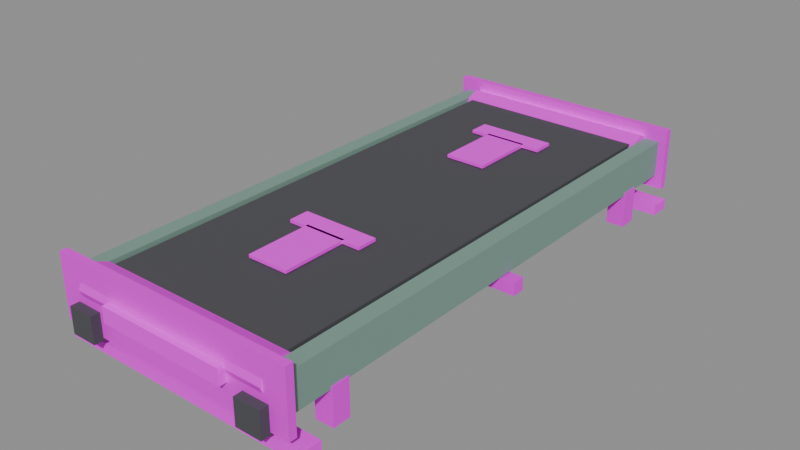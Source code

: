 # Source: belt.blend  (saved by Blender 5.2.45; exported with 4.5.12 LTS)
import bpy
from mathutils import Matrix  # noqa: F401  (used for matrix-valued properties, if any)

bpy.ops.wm.read_factory_settings(use_empty=True)
scene = bpy.context.scene
scene.name = 'Scene'

# ---- images (referenced by path relative to the original .blend; pixels are not part of the script)
import os
ASSET_DIR = os.environ.get("B2B_ASSET_DIR", "")  # directory of the original .blend (textures are referenced by path, not embedded)
HERE = os.path.dirname(os.path.abspath(__file__))  # packed textures are extracted next to this script under _unpacked/

def load_image(name, relpath, width, height, colorspace="sRGB"):
    """Load a texture the original file referenced (path relative to the .blend, or extracted next to this script)."""
    p = next((c for c in (os.path.join(HERE, relpath), os.path.join(ASSET_DIR, relpath)) if relpath and os.path.exists(c)), "")
    if p:
        img = bpy.data.images.load(p, check_existing=True)
        img.name = name
    else:  # same state as the original file: an image datablock whose file is absent (Cycles renders it pink)
        img = bpy.data.images.new(name, width, height)
        img.source = "FILE"
        img.filepath = "//" + (relpath or name)
    img.colorspace_settings.name = colorspace
    return img
img_t_qd_steelplate_png = load_image('T_QD_SteelPlate.png', 'T_QD_SteelPlate.png', 1024, 1024, 'sRGB')
img_t_qd_hazard_png = load_image('T_QD_Hazard.png', 'T_QD_Hazard.png', 1024, 1024, 'sRGB')

# ---- materials (node trees are filled in below, after node groups)
mat_belt = bpy.data.materials.new('Belt')
mat_belt.diffuse_color = (0.07, 0.07, 0.08, 1.0)
mat_steelgreen = bpy.data.materials.new('SteelGreen')
mat_steelgreen.diffuse_color = (0.22, 0.36, 0.3, 1.0)
mat_steelplate = bpy.data.materials.new('SteelPlate')
mat_steelplate.diffuse_color = (0.38, 0.4, 0.42, 1.0)
mat_hazard = bpy.data.materials.new('Hazard')
mat_hazard.diffuse_color = (0.45, 0.38, 0.2, 1.0)
mat_rubber = bpy.data.materials.new('Rubber')
mat_rubber.diffuse_color = (0.07, 0.07, 0.08, 1.0)

# ---- material node trees
mat_belt.use_nodes = True; mat_belt.node_tree.nodes.clear()
_N = mat_belt.node_tree.nodes; _L = mat_belt.node_tree.links
n0 = _N.new('ShaderNodeOutputMaterial'); n0.name = 'Material Output'; n0.location = (0, 0)
n1 = _N.new('ShaderNodeBsdfPrincipled'); n1.name = 'Principled BSDF'; n1.location = (0, 0)
n1.inputs[2].default_value = 1.0
n1.inputs[10].default_value = 0.005
n2 = _N.new('ShaderNodeVertexColor'); n2.name = 'Color Attribute'; n2.location = (0, 0)
n2.layer_name = 'Col'
n3 = _N.new('ShaderNodeMix'); n3.name = 'Mix'; n3.location = (0, 0)
n3.data_type = 'RGBA'
n3.blend_type = 'MULTIPLY'
n3.inputs[0].default_value = 1.0
n3.inputs[6].default_value = (0.07, 0.07, 0.08, 1.0)
_L.new(n1.outputs[0], n0.inputs[0])
_L.new(n2.outputs[0], n3.inputs[7])
_L.new(n3.outputs[2], n1.inputs[0])
n0.is_active_output = True
mat_steelgreen.use_nodes = True; mat_steelgreen.node_tree.nodes.clear()
_N = mat_steelgreen.node_tree.nodes; _L = mat_steelgreen.node_tree.links
n0 = _N.new('ShaderNodeOutputMaterial'); n0.name = 'Material Output'; n0.location = (0, 0)
n1 = _N.new('ShaderNodeBsdfPrincipled'); n1.name = 'Principled BSDF'; n1.location = (0, 0)
n1.inputs[1].default_value = 0.2
n1.inputs[2].default_value = 0.8
n1.inputs[10].default_value = 0.005
n2 = _N.new('ShaderNodeVertexColor'); n2.name = 'Color Attribute'; n2.location = (0, 0)
n2.layer_name = 'Col'
n3 = _N.new('ShaderNodeMix'); n3.name = 'Mix'; n3.location = (0, 0)
n3.data_type = 'RGBA'
n3.blend_type = 'MULTIPLY'
n3.inputs[0].default_value = 1.0
n3.inputs[6].default_value = (0.22, 0.36, 0.3, 1.0)
_L.new(n1.outputs[0], n0.inputs[0])
_L.new(n2.outputs[0], n3.inputs[7])
_L.new(n3.outputs[2], n1.inputs[0])
n0.is_active_output = True
mat_steelplate.use_nodes = True; mat_steelplate.node_tree.nodes.clear()
_N = mat_steelplate.node_tree.nodes; _L = mat_steelplate.node_tree.links
n0 = _N.new('ShaderNodeOutputMaterial'); n0.name = 'Material Output'; n0.location = (0, 0)
n1 = _N.new('ShaderNodeBsdfPrincipled'); n1.name = 'Principled BSDF'; n1.location = (0, 0)
n1.inputs[1].default_value = 0.2
n1.inputs[2].default_value = 0.65
n1.inputs[10].default_value = 0.005
n2 = _N.new('ShaderNodeVertexColor'); n2.name = 'Color Attribute'; n2.location = (0, 0)
n2.layer_name = 'Col'
n3 = _N.new('ShaderNodeMix'); n3.name = 'Mix'; n3.location = (0, 0)
n3.data_type = 'RGBA'
n3.blend_type = 'MULTIPLY'
n3.inputs[0].default_value = 1.0
n4 = _N.new('ShaderNodeTexImage'); n4.name = 'Image Texture'; n4.location = (0, 0)
n4.image = img_t_qd_steelplate_png
n4.interpolation = 'Closest'
_L.new(n1.outputs[0], n0.inputs[0])
_L.new(n2.outputs[0], n3.inputs[7])
_L.new(n4.outputs[0], n3.inputs[6])
_L.new(n3.outputs[2], n1.inputs[0])
n0.is_active_output = True
mat_hazard.use_nodes = True; mat_hazard.node_tree.nodes.clear()
_N = mat_hazard.node_tree.nodes; _L = mat_hazard.node_tree.links
n0 = _N.new('ShaderNodeOutputMaterial'); n0.name = 'Material Output'; n0.location = (0, 0)
n1 = _N.new('ShaderNodeBsdfPrincipled'); n1.name = 'Principled BSDF'; n1.location = (0, 0)
n1.inputs[2].default_value = 0.8
n1.inputs[10].default_value = 0.005
n2 = _N.new('ShaderNodeVertexColor'); n2.name = 'Color Attribute'; n2.location = (0, 0)
n2.layer_name = 'Col'
n3 = _N.new('ShaderNodeMix'); n3.name = 'Mix'; n3.location = (0, 0)
n3.data_type = 'RGBA'
n3.blend_type = 'MULTIPLY'
n3.inputs[0].default_value = 1.0
n4 = _N.new('ShaderNodeTexImage'); n4.name = 'Image Texture'; n4.location = (0, 0)
n4.image = img_t_qd_hazard_png
n4.interpolation = 'Closest'
_L.new(n1.outputs[0], n0.inputs[0])
_L.new(n2.outputs[0], n3.inputs[7])
_L.new(n4.outputs[0], n3.inputs[6])
_L.new(n3.outputs[2], n1.inputs[0])
n0.is_active_output = True
mat_rubber.use_nodes = True; mat_rubber.node_tree.nodes.clear()
_N = mat_rubber.node_tree.nodes; _L = mat_rubber.node_tree.links
n0 = _N.new('ShaderNodeOutputMaterial'); n0.name = 'Material Output'; n0.location = (0, 0)
n1 = _N.new('ShaderNodeBsdfPrincipled'); n1.name = 'Principled BSDF'; n1.location = (0, 0)
n1.inputs[2].default_value = 1.0
n1.inputs[10].default_value = 0.005
n2 = _N.new('ShaderNodeVertexColor'); n2.name = 'Color Attribute'; n2.location = (0, 0)
n2.layer_name = 'Col'
n3 = _N.new('ShaderNodeMix'); n3.name = 'Mix'; n3.location = (0, 0)
n3.data_type = 'RGBA'
n3.blend_type = 'MULTIPLY'
n3.inputs[0].default_value = 1.0
n3.inputs[6].default_value = (0.07, 0.07, 0.08, 1.0)
_L.new(n1.outputs[0], n0.inputs[0])
_L.new(n2.outputs[0], n3.inputs[7])
_L.new(n3.outputs[2], n1.inputs[0])
n0.is_active_output = True

# ---- meshes
me_body_belt = bpy.data.meshes.new('Body_Belt')
me_body_belt.from_pydata([(-0.37, 0.97, 0.235), (0.37, 0.97, 0.235), (0.37, -0.97, 0.235), (-0.37, -0.97, 0.235), (-0.37, 0.97, 0.265), (0.37, 0.97, 0.265), (0.37, -0.97, 0.265), (-0.37, -0.97, 0.265)], [], [(0, 1, 2, 3), (4, 7, 6, 5), (0, 4, 5, 1), (1, 5, 6, 2), (2, 6, 7, 3), (3, 7, 4, 0)])
_uv = me_body_belt.uv_layers.new(name='UVMap')
_uv.uv.foreach_set('vector', [0.37, 0.97, -0.37, 0.97, -0.37, -0.97, 0.37, -0.97, -0.37, 0.97, -0.37, -0.97, 0.37, -0.97, 0.37, 0.97, -0.37, 0.235, -0.37, 0.265, 0.37, 0.265, 0.37, 0.235, -0.97, 0.235, -0.97, 0.265, 0.97, 0.265, 0.97, 0.235, -0.37, 0.235, -0.37, 0.265, 0.37, 0.265, 0.37, 0.235, -0.97, 0.235, -0.97, 0.265, 0.97, 0.265, 0.97, 0.235])
_ca = me_body_belt.color_attributes.new('Col', 'BYTE_COLOR', 'CORNER')
_ca.data.foreach_set('color', [1.0, 1.0, 1.0, 1.0, 1.0, 1.0, 1.0, 1.0, 1.0, 1.0, 1.0, 1.0, 1.0, 1.0, 1.0, 1.0, 1.0, 1.0, 1.0, 1.0, 1.0, 1.0, 1.0, 1.0, 1.0, 1.0, 1.0, 1.0, 1.0, 1.0, 1.0, 1.0, 1.0, 1.0, 1.0, 1.0, 1.0, 1.0, 1.0, 1.0, 1.0, 1.0, 1.0, 1.0, 1.0, 1.0, 1.0, 1.0, 1.0, 1.0, 1.0, 1.0, 1.0, 1.0, 1.0, 1.0, 1.0, 1.0, 1.0, 1.0, 1.0, 1.0, 1.0, 1.0, 1.0, 1.0, 1.0, 1.0, 1.0, 1.0, 1.0, 1.0, 1.0, 1.0, 1.0, 1.0, 1.0, 1.0, 1.0, 1.0, 1.0, 1.0, 1.0, 1.0, 1.0, 1.0, 1.0, 1.0, 1.0, 1.0, 1.0, 1.0, 1.0, 1.0, 1.0, 1.0])
me_body_belt.materials.append(mat_belt)
me_body_belt.update()
me_body_steelgreen = bpy.data.meshes.new('Body_SteelGreen')
me_body_steelgreen.from_pydata([(-0.45, 1.0, 0.13), (-0.39, 1.0, 0.13), (-0.39, -1.0, 0.13), (-0.45, -1.0, 0.13), (-0.45, 1.0, 0.27), (-0.39, 1.0, 0.27), (-0.39, -1.0, 0.27), (-0.45, -1.0, 0.27), (0.39, 1.0, 0.13), (0.45, 1.0, 0.13), (0.45, -1.0, 0.13), (0.39, -1.0, 0.13), (0.39, 1.0, 0.27), (0.45, 1.0, 0.27), (0.45, -1.0, 0.27), (0.39, -1.0, 0.27)], [], [(0, 1, 2, 3), (4, 7, 6, 5), (0, 4, 5, 1), (1, 5, 6, 2), (2, 6, 7, 3), (3, 7, 4, 0), (8, 9, 10, 11), (12, 15, 14, 13), (8, 12, 13, 9), (9, 13, 14, 10), (10, 14, 15, 11), (11, 15, 12, 8)])
_uv = me_body_steelgreen.uv_layers.new(name='UVMap')
_uv.uv.foreach_set('vector', [0.45, 1.0, 0.39, 1.0, 0.39, -1.0, 0.45, -1.0, -0.45, 1.0, -0.45, -1.0, -0.39, -1.0, -0.39, 1.0, -0.45, 0.13, -0.45, 0.27, -0.39, 0.27, -0.39, 0.13, -1.0, 0.13, -1.0, 0.27, 1.0, 0.27, 1.0, 0.13, 0.39, 0.13, 0.39, 0.27, 0.45, 0.27, 0.45, 0.13, -1.0, 0.13, -1.0, 0.27, 1.0, 0.27, 1.0, 0.13, -0.39, 1.0, -0.45, 1.0, -0.45, -1.0, -0.39, -1.0, 0.39, 1.0, 0.39, -1.0, 0.45, -1.0, 0.45, 1.0, 0.39, 0.13, 0.39, 0.27, 0.45, 0.27, 0.45, 0.13, -1.0, 0.13, -1.0, 0.27, 1.0, 0.27, 1.0, 0.13, -0.45, 0.13, -0.45, 0.27, -0.39, 0.27, -0.39, 0.13, -1.0, 0.13, -1.0, 0.27, 1.0, 0.27, 1.0, 0.13])
_ca = me_body_steelgreen.color_attributes.new('Col', 'BYTE_COLOR', 'CORNER')
_ca.data.foreach_set('color', [1.0, 1.0, 1.0, 1.0, 1.0, 1.0, 1.0, 1.0, 1.0, 1.0, 1.0, 1.0, 1.0, 1.0, 1.0, 1.0, 1.0, 1.0, 1.0, 1.0, 1.0, 1.0, 1.0, 1.0, 1.0, 1.0, 1.0, 1.0, 1.0, 1.0, 1.0, 1.0, 1.0, 1.0, 1.0, 1.0, 1.0, 1.0, 1.0, 1.0, 1.0, 1.0, 1.0, 1.0, 1.0, 1.0, 1.0, 1.0, 1.0, 1.0, 1.0, 1.0, 1.0, 1.0, 1.0, 1.0, 1.0, 1.0, 1.0, 1.0, 1.0, 1.0, 1.0, 1.0, 1.0, 1.0, 1.0, 1.0, 1.0, 1.0, 1.0, 1.0, 1.0, 1.0, 1.0, 1.0, 1.0, 1.0, 1.0, 1.0, 1.0, 1.0, 1.0, 1.0, 1.0, 1.0, 1.0, 1.0, 1.0, 1.0, 1.0, 1.0, 1.0, 1.0, 1.0, 1.0, 1.0, 1.0, 1.0, 1.0, 1.0, 1.0, 1.0, 1.0, 1.0, 1.0, 1.0, 1.0, 1.0, 1.0, 1.0, 1.0, 1.0, 1.0, 1.0, 1.0, 1.0, 1.0, 1.0, 1.0, 1.0, 1.0, 1.0, 1.0, 1.0, 1.0, 1.0, 1.0, 1.0, 1.0, 1.0, 1.0, 1.0, 1.0, 1.0, 1.0, 1.0, 1.0, 1.0, 1.0, 1.0, 1.0, 1.0, 1.0, 1.0, 1.0, 1.0, 1.0, 1.0, 1.0, 1.0, 1.0, 1.0, 1.0, 1.0, 1.0, 1.0, 1.0, 1.0, 1.0, 1.0, 1.0, 1.0, 1.0, 1.0, 1.0, 1.0, 1.0, 1.0, 1.0, 1.0, 1.0, 1.0, 1.0, 1.0, 1.0, 1.0, 1.0, 1.0, 1.0, 1.0, 1.0, 1.0, 1.0, 1.0, 1.0, 1.0, 1.0, 1.0, 1.0, 1.0, 1.0])
me_body_steelgreen.materials.append(mat_steelgreen)
me_body_steelgreen.update()
me_body_steelplate = bpy.data.meshes.new('Body_SteelPlate')
me_body_steelplate.from_pydata([(-0.39, 0.97, 0.29), (-0.39, 0.9205, 0.2695), (-0.39, 0.9, 0.22), (-0.39, 0.9205, 0.1705), (-0.39, 0.97, 0.15), (-0.39, 1.019, 0.1705), (-0.39, 1.04, 0.22), (-0.39, 1.019, 0.2695), (0.39, 0.97, 0.29), (0.39, 0.9205, 0.2695), (0.39, 0.9, 0.22), (0.39, 0.9205, 0.1705), (0.39, 0.97, 0.15), (0.39, 1.019, 0.1705), (0.39, 1.04, 0.22), (0.39, 1.019, 0.2695), (-0.39, -0.97, 0.29), (-0.39, -1.019, 0.2695), (-0.39, -1.04, 0.22), (-0.39, -1.019, 0.1705), (-0.39, -0.97, 0.15), (-0.39, -0.9205, 0.1705), (-0.39, -0.9, 0.22), (-0.39, -0.9205, 0.2695), (0.39, -0.97, 0.29), (0.39, -1.019, 0.2695), (0.39, -1.04, 0.22), (0.39, -1.019, 0.1705), (0.39, -0.97, 0.15), (0.39, -0.9205, 0.1705), (0.39, -0.9, 0.22), (0.39, -0.9205, 0.2695), (-0.455, 0.835, 0.0), (-0.385, 0.835, 0.0), (-0.385, 0.765, 0.0), (-0.455, 0.765, 0.0), (-0.455, 0.835, 0.14), (-0.385, 0.835, 0.14), (-0.385, 0.765, 0.14), (-0.455, 0.765, 0.14), (-0.455, -0.765, 0.0), (-0.385, -0.765, 0.0), (-0.385, -0.835, 0.0), (-0.455, -0.835, 0.0), (-0.455, -0.765, 0.14), (-0.385, -0.765, 0.14), (-0.385, -0.835, 0.14), (-0.455, -0.835, 0.14), (0.385, 0.835, 0.0), (0.455, 0.835, 0.0), (0.455, 0.765, 0.0), (0.385, 0.765, 0.0), (0.385, 0.835, 0.14), (0.455, 0.835, 0.14), (0.455, 0.765, 0.14), (0.385, 0.765, 0.14), (0.385, -0.765, 0.0), (0.455, -0.765, 0.0), (0.455, -0.835, 0.0), (0.385, -0.835, 0.0), (0.385, -0.765, 0.14), (0.455, -0.765, 0.14), (0.455, -0.835, 0.14), (0.385, -0.835, 0.14), (-0.5, 0.025, 0.075), (0.5, 0.025, 0.075), (0.5, -0.025, 0.075), (-0.5, -0.025, 0.075), (-0.5, 0.025, 0.125), (0.5, 0.025, 0.125), (0.5, -0.025, 0.125), (-0.5, -0.025, 0.125)], [], [(0, 1, 9, 8), (1, 2, 10, 9), (2, 3, 11, 10), (3, 4, 12, 11), (4, 5, 13, 12), (5, 6, 14, 13), (6, 7, 15, 14), (7, 0, 8, 15), (7, 6, 5, 4, 3, 2, 1, 0), (8, 9, 10, 11, 12, 13, 14, 15), (16, 17, 25, 24), (17, 18, 26, 25), (18, 19, 27, 26), (19, 20, 28, 27), (20, 21, 29, 28), (21, 22, 30, 29), (22, 23, 31, 30), (23, 16, 24, 31), (23, 22, 21, 20, 19, 18, 17, 16), (24, 25, 26, 27, 28, 29, 30, 31), (32, 33, 34, 35), (36, 39, 38, 37), (32, 36, 37, 33), (33, 37, 38, 34), (34, 38, 39, 35), (35, 39, 36, 32), (40, 41, 42, 43), (44, 47, 46, 45), (40, 44, 45, 41), (41, 45, 46, 42), (42, 46, 47, 43), (43, 47, 44, 40), (48, 49, 50, 51), (52, 55, 54, 53), (48, 52, 53, 49), (49, 53, 54, 50), (50, 54, 55, 51), (51, 55, 52, 48), (56, 57, 58, 59), (60, 63, 62, 61), (56, 60, 61, 57), (57, 61, 62, 58), (58, 62, 63, 59), (59, 63, 60, 56), (64, 65, 66, 67), (68, 71, 70, 69), (64, 68, 69, 65), (65, 69, 70, 66), (66, 70, 71, 67), (67, 71, 68, 64)])
_uv = me_body_steelplate.uv_layers.new(name='UVMap')
_uv.uv.foreach_set('vector', [-0.39, 0.97, -0.39, 0.9205, 0.39, 0.9205, 0.39, 0.97, 0.39, 0.2695, 0.39, 0.22, -0.39, 0.22, -0.39, 0.2695, 0.39, 0.22, 0.39, 0.1705, -0.39, 0.1705, -0.39, 0.22, 0.39, 0.9205, 0.39, 0.97, -0.39, 0.97, -0.39, 0.9205, 0.39, 0.97, 0.39, 1.019, -0.39, 1.019, -0.39, 0.97, -0.39, 0.1705, -0.39, 0.22, 0.39, 0.22, 0.39, 0.1705, -0.39, 0.22, -0.39, 0.2695, 0.39, 0.2695, 0.39, 0.22, -0.39, 1.019, -0.39, 0.97, 0.39, 0.97, 0.39, 1.019, 1.019, 0.2695, 1.04, 0.22, 1.019, 0.1705, 0.97, 0.15, 0.9205, 0.1705, 0.9, 0.22, 0.9205, 0.2695, 0.97, 0.29, -0.97, 0.29, -0.9205, 0.2695, -0.9, 0.22, -0.9205, 0.1705, -0.97, 0.15, -1.019, 0.1705, -1.04, 0.22, -1.019, 0.2695, -0.39, -0.97, -0.39, -1.019, 0.39, -1.019, 0.39, -0.97, 0.39, 0.2695, 0.39, 0.22, -0.39, 0.22, -0.39, 0.2695, 0.39, 0.22, 0.39, 0.1705, -0.39, 0.1705, -0.39, 0.22, 0.39, -1.019, 0.39, -0.97, -0.39, -0.97, -0.39, -1.019, 0.39, -0.97, 0.39, -0.9205, -0.39, -0.9205, -0.39, -0.97, -0.39, 0.1705, -0.39, 0.22, 0.39, 0.22, 0.39, 0.1705, -0.39, 0.22, -0.39, 0.2695, 0.39, 0.2695, 0.39, 0.22, -0.39, -0.9205, -0.39, -0.97, 0.39, -0.97, 0.39, -0.9205, -0.9205, 0.2695, -0.9, 0.22, -0.9205, 0.1705, -0.97, 0.15, -1.019, 0.1705, -1.04, 0.22, -1.019, 0.2695, -0.97, 0.29, 0.97, 0.29, 1.019, 0.2695, 1.04, 0.22, 1.019, 0.1705, 0.97, 0.15, 0.9205, 0.1705, 0.9, 0.22, 0.9205, 0.2695, 0.455, 0.835, 0.385, 0.835, 0.385, 0.765, 0.455, 0.765, -0.455, 0.835, -0.455, 0.765, -0.385, 0.765, -0.385, 0.835, -0.455, 0.0, -0.455, 0.14, -0.385, 0.14, -0.385, 0.0, -0.835, 0.0, -0.835, 0.14, -0.765, 0.14, -0.765, 0.0, 0.385, 0.0, 0.385, 0.14, 0.455, 0.14, 0.455, 0.0, 0.765, 0.0, 0.765, 0.14, 0.835, 0.14, 0.835, 0.0, 0.455, -0.765, 0.385, -0.765, 0.385, -0.835, 0.455, -0.835, -0.455, -0.765, -0.455, -0.835, -0.385, -0.835, -0.385, -0.765, -0.455, 0.0, -0.455, 0.14, -0.385, 0.14, -0.385, 0.0, 0.765, 0.0, 0.765, 0.14, 0.835, 0.14, 0.835, 0.0, 0.385, 0.0, 0.385, 0.14, 0.455, 0.14, 0.455, 0.0, -0.835, 0.0, -0.835, 0.14, -0.765, 0.14, -0.765, 0.0, -0.385, 0.835, -0.455, 0.835, -0.455, 0.765, -0.385, 0.765, 0.385, 0.835, 0.385, 0.765, 0.455, 0.765, 0.455, 0.835, 0.385, 0.0, 0.385, 0.14, 0.455, 0.14, 0.455, 0.0, -0.835, 0.0, -0.835, 0.14, -0.765, 0.14, -0.765, 0.0, -0.455, 0.0, -0.455, 0.14, -0.385, 0.14, -0.385, 0.0, 0.765, 0.0, 0.765, 0.14, 0.835, 0.14, 0.835, 0.0, -0.385, -0.765, -0.455, -0.765, -0.455, -0.835, -0.385, -0.835, 0.385, -0.765, 0.385, -0.835, 0.455, -0.835, 0.455, -0.765, 0.385, 0.0, 0.385, 0.14, 0.455, 0.14, 0.455, 0.0, 0.765, 0.0, 0.765, 0.14, 0.835, 0.14, 0.835, 0.0, -0.455, 0.0, -0.455, 0.14, -0.385, 0.14, -0.385, 0.0, -0.835, 0.0, -0.835, 0.14, -0.765, 0.14, -0.765, 0.0, 0.5, 0.025, -0.5, 0.025, -0.5, -0.025, 0.5, -0.025, -0.5, 0.025, -0.5, -0.025, 0.5, -0.025, 0.5, 0.025, -0.5, 0.075, -0.5, 0.125, 0.5, 0.125, 0.5, 0.075, -0.025, 0.075, -0.025, 0.125, 0.025, 0.125, 0.025, 0.075, -0.5, 0.075, -0.5, 0.125, 0.5, 0.125, 0.5, 0.075, -0.025, 0.075, -0.025, 0.125, 0.025, 0.125, 0.025, 0.075])
_ca = me_body_steelplate.color_attributes.new('Col', 'BYTE_COLOR', 'CORNER')
_ca.data.foreach_set('color', [1.0, 1.0, 1.0, 1.0, 1.0, 1.0, 1.0, 1.0, 1.0, 1.0, 1.0, 1.0, 1.0, 1.0, 1.0, 1.0, 1.0, 1.0, 1.0, 1.0, 1.0, 1.0, 1.0, 1.0, 1.0, 1.0, 1.0, 1.0, 1.0, 1.0, 1.0, 1.0, 1.0, 1.0, 1.0, 1.0, 1.0, 1.0, 1.0, 1.0, 1.0, 1.0, 1.0, 1.0, 1.0, 1.0, 1.0, 1.0, 1.0, 1.0, 1.0, 1.0, 1.0, 1.0, 1.0, 1.0, 1.0, 1.0, 1.0, 1.0, 1.0, 1.0, 1.0, 1.0, 1.0, 1.0, 1.0, 1.0, 1.0, 1.0, 1.0, 1.0, 1.0, 1.0, 1.0, 1.0, 1.0, 1.0, 1.0, 1.0, 1.0, 1.0, 1.0, 1.0, 1.0, 1.0, 1.0, 1.0, 1.0, 1.0, 1.0, 1.0, 1.0, 1.0, 1.0, 1.0, 1.0, 1.0, 1.0, 1.0, 1.0, 1.0, 1.0, 1.0, 1.0, 1.0, 1.0, 1.0, 1.0, 1.0, 1.0, 1.0, 1.0, 1.0, 1.0, 1.0, 1.0, 1.0, 1.0, 1.0, 1.0, 1.0, 1.0, 1.0, 1.0, 1.0, 1.0, 1.0, 1.0, 1.0, 1.0, 1.0, 1.0, 1.0, 1.0, 1.0, 1.0, 1.0, 1.0, 1.0, 1.0, 1.0, 1.0, 1.0, 1.0, 1.0, 1.0, 1.0, 1.0, 1.0, 1.0, 1.0, 1.0, 1.0, 1.0, 1.0, 1.0, 1.0, 1.0, 1.0, 1.0, 1.0, 1.0, 1.0, 1.0, 1.0, 1.0, 1.0, 1.0, 1.0, 1.0, 1.0, 1.0, 1.0, 1.0, 1.0, 1.0, 1.0, 1.0, 1.0, 1.0, 1.0, 1.0, 1.0, 1.0, 1.0, 1.0, 1.0, 1.0, 1.0, 1.0, 1.0, 1.0, 1.0, 1.0, 1.0, 1.0, 1.0, 1.0, 1.0, 1.0, 1.0, 1.0, 1.0, 1.0, 1.0, 1.0, 1.0, 1.0, 1.0, 1.0, 1.0, 1.0, 1.0, 1.0, 1.0, 1.0, 1.0, 1.0, 1.0, 1.0, 1.0, 1.0, 1.0, 1.0, 1.0, 1.0, 1.0, 1.0, 1.0, 1.0, 1.0, 1.0, 1.0, 1.0, 1.0, 1.0, 1.0, 1.0, 1.0, 1.0, 1.0, 1.0, 1.0, 1.0, 1.0, 1.0, 1.0, 1.0, 1.0, 1.0, 1.0, 1.0, 1.0, 1.0, 1.0, 1.0, 1.0, 1.0, 1.0, 1.0, 1.0, 1.0, 1.0, 1.0, 1.0, 1.0, 1.0, 1.0, 1.0, 1.0, 1.0, 1.0, 1.0, 1.0, 1.0, 1.0, 1.0, 1.0, 1.0, 1.0, 1.0, 1.0, 1.0, 1.0, 1.0, 1.0, 1.0, 1.0, 1.0, 1.0, 1.0, 1.0, 1.0, 1.0, 1.0, 1.0, 1.0, 1.0, 1.0, 1.0, 1.0, 1.0, 1.0, 1.0, 1.0, 1.0, 1.0, 1.0, 1.0, 1.0, 1.0, 1.0, 1.0, 1.0, 1.0, 1.0, 1.0, 1.0, 1.0, 1.0, 1.0, 1.0, 1.0, 1.0, 1.0, 1.0, 1.0, 1.0, 1.0, 1.0, 1.0, 1.0, 1.0, 1.0, 1.0, 1.0, 1.0, 1.0, 1.0, 1.0, 1.0, 1.0, 1.0, 1.0, 1.0, 1.0, 1.0, 1.0, 1.0, 1.0, 1.0, 1.0, 1.0, 1.0, 1.0, 1.0, 1.0, 1.0, 1.0, 1.0, 1.0, 1.0, 1.0, 1.0, 1.0, 1.0, 1.0, 1.0, 1.0, 1.0, 1.0, 1.0, 1.0, 1.0, 1.0, 1.0, 1.0, 1.0, 1.0, 1.0, 1.0, 1.0, 1.0, 1.0, 1.0, 1.0, 1.0, 1.0, 1.0, 1.0, 1.0, 1.0, 1.0, 1.0, 1.0, 1.0, 1.0, 1.0, 1.0, 1.0, 1.0, 1.0, 1.0, 1.0, 1.0, 1.0, 1.0, 1.0, 1.0, 1.0, 1.0, 1.0, 1.0, 1.0, 1.0, 1.0, 1.0, 1.0, 1.0, 1.0, 1.0, 1.0, 1.0, 1.0, 1.0, 1.0, 1.0, 1.0, 1.0, 1.0, 1.0, 1.0, 1.0, 1.0, 1.0, 1.0, 1.0, 1.0, 1.0, 1.0, 1.0, 1.0, 1.0, 1.0, 1.0, 1.0, 1.0, 1.0, 1.0, 1.0, 1.0, 1.0, 1.0, 1.0, 1.0, 1.0, 1.0, 1.0, 1.0, 1.0, 1.0, 1.0, 1.0, 1.0, 1.0, 1.0, 1.0, 1.0, 1.0, 1.0, 1.0, 1.0, 1.0, 1.0, 1.0, 1.0, 1.0, 1.0, 1.0, 1.0, 1.0, 1.0, 1.0, 1.0, 1.0, 1.0, 1.0, 1.0, 1.0, 1.0, 1.0, 1.0, 1.0, 1.0, 1.0, 1.0, 1.0, 1.0, 1.0, 1.0, 1.0, 1.0, 1.0, 1.0, 1.0, 1.0, 1.0, 1.0, 1.0, 1.0, 1.0, 1.0, 1.0, 1.0, 1.0, 1.0, 1.0, 1.0, 1.0, 1.0, 1.0, 1.0, 1.0, 1.0, 1.0, 1.0, 1.0, 1.0, 1.0, 1.0, 1.0, 1.0, 1.0, 1.0, 1.0, 1.0, 1.0, 1.0, 1.0, 1.0, 1.0, 1.0, 1.0, 1.0, 1.0, 1.0, 1.0, 1.0, 1.0, 1.0, 1.0, 1.0, 1.0, 1.0, 1.0, 1.0, 1.0, 1.0, 1.0, 1.0, 1.0, 1.0, 1.0, 1.0, 1.0, 1.0, 1.0, 1.0, 1.0, 1.0, 1.0, 1.0, 1.0, 1.0, 1.0, 1.0, 1.0, 1.0, 1.0, 1.0, 1.0, 1.0, 1.0, 1.0, 1.0, 1.0, 1.0, 1.0, 1.0, 1.0, 1.0, 1.0, 1.0, 1.0, 1.0, 1.0, 1.0, 1.0, 1.0, 1.0, 1.0, 1.0, 1.0, 1.0, 1.0, 1.0, 1.0, 1.0, 1.0, 1.0, 1.0, 1.0, 1.0, 1.0, 1.0, 1.0, 1.0, 1.0, 1.0, 1.0, 1.0, 1.0, 1.0, 1.0, 1.0, 1.0, 1.0, 1.0, 1.0, 1.0, 1.0, 1.0, 1.0, 1.0, 1.0, 1.0, 1.0, 1.0, 1.0, 1.0, 1.0, 1.0, 1.0, 1.0, 1.0, 1.0, 1.0, 1.0, 1.0, 1.0, 1.0, 1.0, 1.0, 1.0, 1.0, 1.0, 1.0, 1.0, 1.0, 1.0, 1.0, 1.0, 1.0, 1.0, 1.0, 1.0, 1.0, 1.0, 1.0, 1.0, 1.0, 1.0, 1.0, 1.0, 1.0, 1.0, 1.0, 1.0, 1.0, 1.0, 1.0, 1.0, 1.0, 1.0, 1.0, 1.0, 1.0, 1.0, 1.0, 1.0, 1.0, 1.0, 1.0, 1.0, 1.0, 1.0, 1.0, 1.0, 1.0, 1.0, 1.0, 1.0, 1.0, 1.0, 1.0, 1.0, 1.0, 1.0, 1.0, 1.0, 1.0, 1.0, 1.0, 1.0, 1.0, 1.0, 1.0, 1.0, 1.0, 1.0, 1.0, 1.0, 1.0, 1.0, 1.0, 1.0, 1.0, 1.0, 1.0, 1.0, 1.0, 1.0, 1.0, 1.0, 1.0, 1.0, 1.0, 1.0, 1.0, 1.0, 1.0, 1.0, 1.0, 1.0, 1.0, 1.0, 1.0, 1.0, 1.0, 1.0, 1.0, 1.0, 1.0, 1.0, 1.0, 1.0, 1.0, 1.0, 1.0, 1.0, 1.0, 1.0, 1.0, 1.0, 1.0, 1.0, 1.0, 1.0, 1.0, 1.0, 1.0, 1.0, 1.0, 1.0, 1.0, 1.0, 1.0, 1.0, 1.0, 1.0, 1.0, 1.0, 1.0, 1.0, 1.0, 1.0, 1.0, 1.0, 1.0, 1.0, 1.0, 1.0, 1.0, 1.0, 1.0, 1.0, 1.0, 1.0, 1.0, 1.0, 1.0, 1.0, 1.0, 1.0, 1.0, 1.0, 1.0, 1.0, 1.0, 1.0, 1.0, 1.0, 1.0, 1.0, 1.0, 1.0, 1.0, 1.0, 1.0, 1.0, 1.0, 1.0, 1.0, 1.0, 1.0, 1.0, 1.0, 1.0, 1.0, 1.0, 1.0, 1.0, 1.0, 1.0, 1.0, 1.0, 1.0, 1.0, 1.0, 1.0, 1.0, 1.0, 1.0, 1.0, 1.0, 1.0, 1.0, 1.0, 1.0, 1.0, 1.0, 1.0, 1.0, 1.0, 1.0, 1.0, 1.0, 1.0, 1.0, 1.0, 1.0, 1.0, 1.0])
me_body_steelplate.materials.append(mat_steelplate)
me_body_steelplate.update()
me_body_hazard = bpy.data.meshes.new('Body_Hazard')
me_body_hazard.from_pydata([(-0.08, -0.37, 0.269), (0.08, -0.37, 0.269), (0.08, -0.63, 0.269), (-0.08, -0.63, 0.269), (-0.08, -0.37, 0.281), (0.08, -0.37, 0.281), (0.08, -0.63, 0.281), (-0.08, -0.63, 0.281), (-0.15, -0.3, 0.269), (0.15, -0.3, 0.269), (0.15, -0.38, 0.269), (-0.15, -0.38, 0.269), (-0.15, -0.3, 0.281), (0.15, -0.3, 0.281), (0.15, -0.38, 0.281), (-0.15, -0.38, 0.281), (-0.08, 0.63, 0.269), (0.08, 0.63, 0.269), (0.08, 0.37, 0.269), (-0.08, 0.37, 0.269), (-0.08, 0.63, 0.281), (0.08, 0.63, 0.281), (0.08, 0.37, 0.281), (-0.08, 0.37, 0.281), (-0.15, 0.7, 0.269), (0.15, 0.7, 0.269), (0.15, 0.62, 0.269), (-0.15, 0.62, 0.269), (-0.15, 0.7, 0.281), (0.15, 0.7, 0.281), (0.15, 0.62, 0.281), (-0.15, 0.62, 0.281), (-0.5, 1.01, 0.0), (0.5, 1.01, 0.0), (0.5, 0.93, 0.0), (-0.5, 0.93, 0.0), (-0.5, 1.01, 0.04), (0.5, 1.01, 0.04), (0.5, 0.93, 0.04), (-0.5, 0.93, 0.04), (-0.5, -0.93, 0.0), (0.5, -0.93, 0.0), (0.5, -1.01, 0.0), (-0.5, -1.01, 0.0), (-0.5, -0.93, 0.04), (0.5, -0.93, 0.04), (0.5, -1.01, 0.04), (-0.5, -1.01, 0.04)], [], [(0, 1, 2, 3), (4, 7, 6, 5), (0, 4, 5, 1), (1, 5, 6, 2), (2, 6, 7, 3), (3, 7, 4, 0), (8, 9, 10, 11), (12, 15, 14, 13), (8, 12, 13, 9), (9, 13, 14, 10), (10, 14, 15, 11), (11, 15, 12, 8), (16, 17, 18, 19), (20, 23, 22, 21), (16, 20, 21, 17), (17, 21, 22, 18), (18, 22, 23, 19), (19, 23, 20, 16), (24, 25, 26, 27), (28, 31, 30, 29), (24, 28, 29, 25), (25, 29, 30, 26), (26, 30, 31, 27), (27, 31, 28, 24), (32, 33, 34, 35), (36, 39, 38, 37), (32, 36, 37, 33), (33, 37, 38, 34), (34, 38, 39, 35), (35, 39, 36, 32), (40, 41, 42, 43), (44, 47, 46, 45), (40, 44, 45, 41), (41, 45, 46, 42), (42, 46, 47, 43), (43, 47, 44, 40)])
_uv = me_body_hazard.uv_layers.new(name='UVMap')
_uv.uv.foreach_set('vector', [0.08, -0.37, -0.08, -0.37, -0.08, -0.63, 0.08, -0.63, -0.08, -0.37, -0.08, -0.63, 0.08, -0.63, 0.08, -0.37, -0.08, 0.269, -0.08, 0.281, 0.08, 0.281, 0.08, 0.269, 0.37, 0.269, 0.37, 0.281, 0.63, 0.281, 0.63, 0.269, -0.08, 0.269, -0.08, 0.281, 0.08, 0.281, 0.08, 0.269, -0.63, 0.269, -0.63, 0.281, -0.37, 0.281, -0.37, 0.269, 0.15, -0.3, -0.15, -0.3, -0.15, -0.38, 0.15, -0.38, -0.15, -0.3, -0.15, -0.38, 0.15, -0.38, 0.15, -0.3, -0.15, 0.269, -0.15, 0.281, 0.15, 0.281, 0.15, 0.269, 0.3, 0.269, 0.3, 0.281, 0.38, 0.281, 0.38, 0.269, -0.15, 0.269, -0.15, 0.281, 0.15, 0.281, 0.15, 0.269, -0.38, 0.269, -0.38, 0.281, -0.3, 0.281, -0.3, 0.269, 0.08, 0.63, -0.08, 0.63, -0.08, 0.37, 0.08, 0.37, -0.08, 0.63, -0.08, 0.37, 0.08, 0.37, 0.08, 0.63, -0.08, 0.269, -0.08, 0.281, 0.08, 0.281, 0.08, 0.269, -0.63, 0.269, -0.63, 0.281, -0.37, 0.281, -0.37, 0.269, -0.08, 0.269, -0.08, 0.281, 0.08, 0.281, 0.08, 0.269, 0.37, 0.269, 0.37, 0.281, 0.63, 0.281, 0.63, 0.269, 0.15, 0.7, -0.15, 0.7, -0.15, 0.62, 0.15, 0.62, -0.15, 0.7, -0.15, 0.62, 0.15, 0.62, 0.15, 0.7, -0.15, 0.269, -0.15, 0.281, 0.15, 0.281, 0.15, 0.269, -0.7, 0.269, -0.7, 0.281, -0.62, 0.281, -0.62, 0.269, -0.15, 0.269, -0.15, 0.281, 0.15, 0.281, 0.15, 0.269, 0.62, 0.269, 0.62, 0.281, 0.7, 0.281, 0.7, 0.269, 0.5, 1.01, -0.5, 1.01, -0.5, 0.93, 0.5, 0.93, -0.5, 1.01, -0.5, 0.93, 0.5, 0.93, 0.5, 1.01, -0.5, 0.0, -0.5, 0.04, 0.5, 0.04, 0.5, 0.0, -1.01, 0.0, -1.01, 0.04, -0.93, 0.04, -0.93, 0.0, -0.5, 0.0, -0.5, 0.04, 0.5, 0.04, 0.5, 0.0, 0.93, 0.0, 0.93, 0.04, 1.01, 0.04, 1.01, 0.0, 0.5, -0.93, -0.5, -0.93, -0.5, -1.01, 0.5, -1.01, -0.5, -0.93, -0.5, -1.01, 0.5, -1.01, 0.5, -0.93, -0.5, 0.0, -0.5, 0.04, 0.5, 0.04, 0.5, 0.0, 0.93, 0.0, 0.93, 0.04, 1.01, 0.04, 1.01, 0.0, -0.5, 0.0, -0.5, 0.04, 0.5, 0.04, 0.5, 0.0, -1.01, 0.0, -1.01, 0.04, -0.93, 0.04, -0.93, 0.0])
_ca = me_body_hazard.color_attributes.new('Col', 'BYTE_COLOR', 'CORNER')
_ca.data.foreach_set('color', [1.0, 1.0, 1.0, 1.0, 1.0, 1.0, 1.0, 1.0, 1.0, 1.0, 1.0, 1.0, 1.0, 1.0, 1.0, 1.0, 1.0, 1.0, 1.0, 1.0, 1.0, 1.0, 1.0, 1.0, 1.0, 1.0, 1.0, 1.0, 1.0, 1.0, 1.0, 1.0, 1.0, 1.0, 1.0, 1.0, 1.0, 1.0, 1.0, 1.0, 1.0, 1.0, 1.0, 1.0, 1.0, 1.0, 1.0, 1.0, 1.0, 1.0, 1.0, 1.0, 1.0, 1.0, 1.0, 1.0, 1.0, 1.0, 1.0, 1.0, 1.0, 1.0, 1.0, 1.0, 1.0, 1.0, 1.0, 1.0, 1.0, 1.0, 1.0, 1.0, 1.0, 1.0, 1.0, 1.0, 1.0, 1.0, 1.0, 1.0, 1.0, 1.0, 1.0, 1.0, 1.0, 1.0, 1.0, 1.0, 1.0, 1.0, 1.0, 1.0, 1.0, 1.0, 1.0, 1.0, 1.0, 1.0, 1.0, 1.0, 1.0, 1.0, 1.0, 1.0, 1.0, 1.0, 1.0, 1.0, 1.0, 1.0, 1.0, 1.0, 1.0, 1.0, 1.0, 1.0, 1.0, 1.0, 1.0, 1.0, 1.0, 1.0, 1.0, 1.0, 1.0, 1.0, 1.0, 1.0, 1.0, 1.0, 1.0, 1.0, 1.0, 1.0, 1.0, 1.0, 1.0, 1.0, 1.0, 1.0, 1.0, 1.0, 1.0, 1.0, 1.0, 1.0, 1.0, 1.0, 1.0, 1.0, 1.0, 1.0, 1.0, 1.0, 1.0, 1.0, 1.0, 1.0, 1.0, 1.0, 1.0, 1.0, 1.0, 1.0, 1.0, 1.0, 1.0, 1.0, 1.0, 1.0, 1.0, 1.0, 1.0, 1.0, 1.0, 1.0, 1.0, 1.0, 1.0, 1.0, 1.0, 1.0, 1.0, 1.0, 1.0, 1.0, 1.0, 1.0, 1.0, 1.0, 1.0, 1.0, 1.0, 1.0, 1.0, 1.0, 1.0, 1.0, 1.0, 1.0, 1.0, 1.0, 1.0, 1.0, 1.0, 1.0, 1.0, 1.0, 1.0, 1.0, 1.0, 1.0, 1.0, 1.0, 1.0, 1.0, 1.0, 1.0, 1.0, 1.0, 1.0, 1.0, 1.0, 1.0, 1.0, 1.0, 1.0, 1.0, 1.0, 1.0, 1.0, 1.0, 1.0, 1.0, 1.0, 1.0, 1.0, 1.0, 1.0, 1.0, 1.0, 1.0, 1.0, 1.0, 1.0, 1.0, 1.0, 1.0, 1.0, 1.0, 1.0, 1.0, 1.0, 1.0, 1.0, 1.0, 1.0, 1.0, 1.0, 1.0, 1.0, 1.0, 1.0, 1.0, 1.0, 1.0, 1.0, 1.0, 1.0, 1.0, 1.0, 1.0, 1.0, 1.0, 1.0, 1.0, 1.0, 1.0, 1.0, 1.0, 1.0, 1.0, 1.0, 1.0, 1.0, 1.0, 1.0, 1.0, 1.0, 1.0, 1.0, 1.0, 1.0, 1.0, 1.0, 1.0, 1.0, 1.0, 1.0, 1.0, 1.0, 1.0, 1.0, 1.0, 1.0, 1.0, 1.0, 1.0, 1.0, 1.0, 1.0, 1.0, 1.0, 1.0, 1.0, 1.0, 1.0, 1.0, 1.0, 1.0, 1.0, 1.0, 1.0, 1.0, 1.0, 1.0, 1.0, 1.0, 1.0, 1.0, 1.0, 1.0, 1.0, 1.0, 1.0, 1.0, 1.0, 1.0, 1.0, 1.0, 1.0, 1.0, 1.0, 1.0, 1.0, 1.0, 1.0, 1.0, 1.0, 1.0, 1.0, 1.0, 1.0, 1.0, 1.0, 1.0, 1.0, 1.0, 1.0, 1.0, 1.0, 1.0, 1.0, 1.0, 1.0, 1.0, 1.0, 1.0, 1.0, 1.0, 1.0, 1.0, 1.0, 1.0, 1.0, 1.0, 1.0, 1.0, 1.0, 1.0, 1.0, 1.0, 1.0, 1.0, 1.0, 1.0, 1.0, 1.0, 1.0, 1.0, 1.0, 1.0, 1.0, 1.0, 1.0, 1.0, 1.0, 1.0, 1.0, 1.0, 1.0, 1.0, 1.0, 1.0, 1.0, 1.0, 1.0, 1.0, 1.0, 1.0, 1.0, 1.0, 1.0, 1.0, 1.0, 1.0, 1.0, 1.0, 1.0, 1.0, 1.0, 1.0, 1.0, 1.0, 1.0, 1.0, 1.0, 1.0, 1.0, 1.0, 1.0, 1.0, 1.0, 1.0, 1.0, 1.0, 1.0, 1.0, 1.0, 1.0, 1.0, 1.0, 1.0, 1.0, 1.0, 1.0, 1.0, 1.0, 1.0, 1.0, 1.0, 1.0, 1.0, 1.0, 1.0, 1.0, 1.0, 1.0, 1.0, 1.0, 1.0, 1.0, 1.0, 1.0, 1.0, 1.0, 1.0, 1.0, 1.0, 1.0, 1.0, 1.0, 1.0, 1.0, 1.0, 1.0, 1.0, 1.0, 1.0, 1.0, 1.0, 1.0, 1.0, 1.0, 1.0, 1.0, 1.0, 1.0, 1.0, 1.0, 1.0, 1.0, 1.0, 1.0, 1.0, 1.0, 1.0, 1.0, 1.0, 1.0, 1.0, 1.0, 1.0, 1.0, 1.0, 1.0, 1.0, 1.0, 1.0, 1.0, 1.0, 1.0, 1.0, 1.0, 1.0, 1.0, 1.0, 1.0, 1.0, 1.0, 1.0, 1.0, 1.0, 1.0, 1.0, 1.0, 1.0, 1.0, 1.0, 1.0, 1.0, 1.0, 1.0, 1.0, 1.0, 1.0, 1.0, 1.0, 1.0, 1.0, 1.0, 1.0, 1.0, 1.0, 1.0, 1.0, 1.0, 1.0, 1.0, 1.0, 1.0, 1.0, 1.0, 1.0, 1.0, 1.0, 1.0, 1.0, 1.0, 1.0, 1.0, 1.0, 1.0, 1.0, 1.0, 1.0, 1.0, 1.0, 1.0, 1.0, 1.0, 1.0, 1.0, 1.0, 1.0, 1.0])
me_body_hazard.materials.append(mat_hazard)
me_body_hazard.update()
me_endcap_in_steelplate = bpy.data.meshes.new('EndCap_In_SteelPlate')
me_endcap_in_steelplate.from_pydata([(-0.48, 0.0, -0.12), (0.48, 0.0, -0.12), (0.48, -0.03, -0.12), (-0.48, -0.03, -0.12), (-0.48, 0.0, 0.12), (0.48, 0.0, 0.12), (0.48, -0.03, 0.12), (-0.48, -0.03, 0.12)], [], [(0, 1, 2, 3), (4, 7, 6, 5), (0, 4, 5, 1), (1, 5, 6, 2), (2, 6, 7, 3), (3, 7, 4, 0)])
_uv = me_endcap_in_steelplate.uv_layers.new(name='UVMap')
_uv.uv.foreach_set('vector', [0.48, 0.0, -0.48, 0.0, -0.48, -0.03, 0.48, -0.03, -0.48, 0.0, -0.48, -0.03, 0.48, -0.03, 0.48, 0.0, -0.48, -0.12, -0.48, 0.12, 0.48, 0.12, 0.48, -0.12, 0.0, -0.12, 0.0, 0.12, 0.03, 0.12, 0.03, -0.12, -0.48, -0.12, -0.48, 0.12, 0.48, 0.12, 0.48, -0.12, -0.03, -0.12, -0.03, 0.12, 0.0, 0.12, 0.0, -0.12])
_ca = me_endcap_in_steelplate.color_attributes.new('Col', 'BYTE_COLOR', 'CORNER')
_ca.data.foreach_set('color', [1.0, 1.0, 1.0, 1.0, 1.0, 1.0, 1.0, 1.0, 1.0, 1.0, 1.0, 1.0, 1.0, 1.0, 1.0, 1.0, 1.0, 1.0, 1.0, 1.0, 1.0, 1.0, 1.0, 1.0, 1.0, 1.0, 1.0, 1.0, 1.0, 1.0, 1.0, 1.0, 1.0, 1.0, 1.0, 1.0, 1.0, 1.0, 1.0, 1.0, 1.0, 1.0, 1.0, 1.0, 1.0, 1.0, 1.0, 1.0, 1.0, 1.0, 1.0, 1.0, 1.0, 1.0, 1.0, 1.0, 1.0, 1.0, 1.0, 1.0, 1.0, 1.0, 1.0, 1.0, 1.0, 1.0, 1.0, 1.0, 1.0, 1.0, 1.0, 1.0, 1.0, 1.0, 1.0, 1.0, 1.0, 1.0, 1.0, 1.0, 1.0, 1.0, 1.0, 1.0, 1.0, 1.0, 1.0, 1.0, 1.0, 1.0, 1.0, 1.0, 1.0, 1.0, 1.0, 1.0])
me_endcap_in_steelplate.materials.append(mat_steelplate)
me_endcap_in_steelplate.update()
me_endcap_in_hazard = bpy.data.meshes.new('EndCap_In_Hazard')
me_endcap_in_hazard.from_pydata([(-0.25, -0.03, -0.03), (0.25, -0.03, -0.03), (0.25, -0.06, -0.03), (-0.25, -0.06, -0.03), (-0.25, -0.03, 0.03), (0.25, -0.03, 0.03), (0.25, -0.06, 0.03), (-0.25, -0.06, 0.03)], [], [(0, 1, 2, 3), (4, 7, 6, 5), (0, 4, 5, 1), (1, 5, 6, 2), (2, 6, 7, 3), (3, 7, 4, 0)])
_uv = me_endcap_in_hazard.uv_layers.new(name='UVMap')
_uv.uv.foreach_set('vector', [0.25, -0.03, -0.25, -0.03, -0.25, -0.06, 0.25, -0.06, -0.25, -0.03, -0.25, -0.06, 0.25, -0.06, 0.25, -0.03, -0.25, -0.03, -0.25, 0.03, 0.25, 0.03, 0.25, -0.03, 0.03, -0.03, 0.03, 0.03, 0.06, 0.03, 0.06, -0.03, -0.25, -0.03, -0.25, 0.03, 0.25, 0.03, 0.25, -0.03, -0.06, -0.03, -0.06, 0.03, -0.03, 0.03, -0.03, -0.03])
_ca = me_endcap_in_hazard.color_attributes.new('Col', 'BYTE_COLOR', 'CORNER')
_ca.data.foreach_set('color', [1.0, 1.0, 1.0, 1.0, 1.0, 1.0, 1.0, 1.0, 1.0, 1.0, 1.0, 1.0, 1.0, 1.0, 1.0, 1.0, 1.0, 1.0, 1.0, 1.0, 1.0, 1.0, 1.0, 1.0, 1.0, 1.0, 1.0, 1.0, 1.0, 1.0, 1.0, 1.0, 1.0, 1.0, 1.0, 1.0, 1.0, 1.0, 1.0, 1.0, 1.0, 1.0, 1.0, 1.0, 1.0, 1.0, 1.0, 1.0, 1.0, 1.0, 1.0, 1.0, 1.0, 1.0, 1.0, 1.0, 1.0, 1.0, 1.0, 1.0, 1.0, 1.0, 1.0, 1.0, 1.0, 1.0, 1.0, 1.0, 1.0, 1.0, 1.0, 1.0, 1.0, 1.0, 1.0, 1.0, 1.0, 1.0, 1.0, 1.0, 1.0, 1.0, 1.0, 1.0, 1.0, 1.0, 1.0, 1.0, 1.0, 1.0, 1.0, 1.0, 1.0, 1.0, 1.0, 1.0])
me_endcap_in_hazard.materials.append(mat_hazard)
me_endcap_in_hazard.update()
me_endcap_in_rubber = bpy.data.meshes.new('EndCap_In_Rubber')
me_endcap_in_rubber.from_pydata([(-0.41, -0.025, -0.13), (-0.31, -0.025, -0.13), (-0.31, -0.065, -0.13), (-0.41, -0.065, -0.13), (-0.41, -0.025, -0.03), (-0.31, -0.025, -0.03), (-0.31, -0.065, -0.03), (-0.41, -0.065, -0.03), (0.31, -0.025, -0.13), (0.41, -0.025, -0.13), (0.41, -0.065, -0.13), (0.31, -0.065, -0.13), (0.31, -0.025, -0.03), (0.41, -0.025, -0.03), (0.41, -0.065, -0.03), (0.31, -0.065, -0.03)], [], [(0, 1, 2, 3), (4, 7, 6, 5), (0, 4, 5, 1), (1, 5, 6, 2), (2, 6, 7, 3), (3, 7, 4, 0), (8, 9, 10, 11), (12, 15, 14, 13), (8, 12, 13, 9), (9, 13, 14, 10), (10, 14, 15, 11), (11, 15, 12, 8)])
_uv = me_endcap_in_rubber.uv_layers.new(name='UVMap')
_uv.uv.foreach_set('vector', [0.41, -0.025, 0.31, -0.025, 0.31, -0.065, 0.41, -0.065, -0.41, -0.025, -0.41, -0.065, -0.31, -0.065, -0.31, -0.025, -0.41, -0.13, -0.41, -0.03, -0.31, -0.03, -0.31, -0.13, 0.025, -0.13, 0.025, -0.03, 0.065, -0.03, 0.065, -0.13, 0.31, -0.13, 0.31, -0.03, 0.41, -0.03, 0.41, -0.13, -0.065, -0.13, -0.065, -0.03, -0.025, -0.03, -0.025, -0.13, -0.31, -0.025, -0.41, -0.025, -0.41, -0.065, -0.31, -0.065, 0.31, -0.025, 0.31, -0.065, 0.41, -0.065, 0.41, -0.025, 0.31, -0.13, 0.31, -0.03, 0.41, -0.03, 0.41, -0.13, 0.025, -0.13, 0.025, -0.03, 0.065, -0.03, 0.065, -0.13, -0.41, -0.13, -0.41, -0.03, -0.31, -0.03, -0.31, -0.13, -0.065, -0.13, -0.065, -0.03, -0.025, -0.03, -0.025, -0.13])
_ca = me_endcap_in_rubber.color_attributes.new('Col', 'BYTE_COLOR', 'CORNER')
_ca.data.foreach_set('color', [1.0, 1.0, 1.0, 1.0, 1.0, 1.0, 1.0, 1.0, 1.0, 1.0, 1.0, 1.0, 1.0, 1.0, 1.0, 1.0, 1.0, 1.0, 1.0, 1.0, 1.0, 1.0, 1.0, 1.0, 1.0, 1.0, 1.0, 1.0, 1.0, 1.0, 1.0, 1.0, 1.0, 1.0, 1.0, 1.0, 1.0, 1.0, 1.0, 1.0, 1.0, 1.0, 1.0, 1.0, 1.0, 1.0, 1.0, 1.0, 1.0, 1.0, 1.0, 1.0, 1.0, 1.0, 1.0, 1.0, 1.0, 1.0, 1.0, 1.0, 1.0, 1.0, 1.0, 1.0, 1.0, 1.0, 1.0, 1.0, 1.0, 1.0, 1.0, 1.0, 1.0, 1.0, 1.0, 1.0, 1.0, 1.0, 1.0, 1.0, 1.0, 1.0, 1.0, 1.0, 1.0, 1.0, 1.0, 1.0, 1.0, 1.0, 1.0, 1.0, 1.0, 1.0, 1.0, 1.0, 1.0, 1.0, 1.0, 1.0, 1.0, 1.0, 1.0, 1.0, 1.0, 1.0, 1.0, 1.0, 1.0, 1.0, 1.0, 1.0, 1.0, 1.0, 1.0, 1.0, 1.0, 1.0, 1.0, 1.0, 1.0, 1.0, 1.0, 1.0, 1.0, 1.0, 1.0, 1.0, 1.0, 1.0, 1.0, 1.0, 1.0, 1.0, 1.0, 1.0, 1.0, 1.0, 1.0, 1.0, 1.0, 1.0, 1.0, 1.0, 1.0, 1.0, 1.0, 1.0, 1.0, 1.0, 1.0, 1.0, 1.0, 1.0, 1.0, 1.0, 1.0, 1.0, 1.0, 1.0, 1.0, 1.0, 1.0, 1.0, 1.0, 1.0, 1.0, 1.0, 1.0, 1.0, 1.0, 1.0, 1.0, 1.0, 1.0, 1.0, 1.0, 1.0, 1.0, 1.0, 1.0, 1.0, 1.0, 1.0, 1.0, 1.0, 1.0, 1.0, 1.0, 1.0, 1.0, 1.0])
me_endcap_in_rubber.materials.append(mat_rubber)
me_endcap_in_rubber.update()
me_endcap_out_steelplate = bpy.data.meshes.new('EndCap_Out_SteelPlate')
me_endcap_out_steelplate.from_pydata([(-0.48, 0.03, -0.12), (0.48, 0.03, -0.12), (0.48, 0.0, -0.12), (-0.48, 0.0, -0.12), (-0.48, 0.03, 0.12), (0.48, 0.03, 0.12), (0.48, 0.0, 0.12), (-0.48, 0.0, 0.12)], [], [(0, 1, 2, 3), (4, 7, 6, 5), (0, 4, 5, 1), (1, 5, 6, 2), (2, 6, 7, 3), (3, 7, 4, 0)])
_uv = me_endcap_out_steelplate.uv_layers.new(name='UVMap')
_uv.uv.foreach_set('vector', [0.48, 0.03, -0.48, 0.03, -0.48, 0.0, 0.48, 0.0, -0.48, 0.03, -0.48, 0.0, 0.48, 0.0, 0.48, 0.03, -0.48, -0.12, -0.48, 0.12, 0.48, 0.12, 0.48, -0.12, -0.03, -0.12, -0.03, 0.12, 0.0, 0.12, 0.0, -0.12, -0.48, -0.12, -0.48, 0.12, 0.48, 0.12, 0.48, -0.12, 0.0, -0.12, 0.0, 0.12, 0.03, 0.12, 0.03, -0.12])
_ca = me_endcap_out_steelplate.color_attributes.new('Col', 'BYTE_COLOR', 'CORNER')
_ca.data.foreach_set('color', [1.0, 1.0, 1.0, 1.0, 1.0, 1.0, 1.0, 1.0, 1.0, 1.0, 1.0, 1.0, 1.0, 1.0, 1.0, 1.0, 1.0, 1.0, 1.0, 1.0, 1.0, 1.0, 1.0, 1.0, 1.0, 1.0, 1.0, 1.0, 1.0, 1.0, 1.0, 1.0, 1.0, 1.0, 1.0, 1.0, 1.0, 1.0, 1.0, 1.0, 1.0, 1.0, 1.0, 1.0, 1.0, 1.0, 1.0, 1.0, 1.0, 1.0, 1.0, 1.0, 1.0, 1.0, 1.0, 1.0, 1.0, 1.0, 1.0, 1.0, 1.0, 1.0, 1.0, 1.0, 1.0, 1.0, 1.0, 1.0, 1.0, 1.0, 1.0, 1.0, 1.0, 1.0, 1.0, 1.0, 1.0, 1.0, 1.0, 1.0, 1.0, 1.0, 1.0, 1.0, 1.0, 1.0, 1.0, 1.0, 1.0, 1.0, 1.0, 1.0, 1.0, 1.0, 1.0, 1.0])
me_endcap_out_steelplate.materials.append(mat_steelplate)
me_endcap_out_steelplate.update()
me_endcap_out_hazard = bpy.data.meshes.new('EndCap_Out_Hazard')
me_endcap_out_hazard.from_pydata([(-0.25, 0.06, -0.03), (0.25, 0.06, -0.03), (0.25, 0.03, -0.03), (-0.25, 0.03, -0.03), (-0.25, 0.06, 0.03), (0.25, 0.06, 0.03), (0.25, 0.03, 0.03), (-0.25, 0.03, 0.03)], [], [(0, 1, 2, 3), (4, 7, 6, 5), (0, 4, 5, 1), (1, 5, 6, 2), (2, 6, 7, 3), (3, 7, 4, 0)])
_uv = me_endcap_out_hazard.uv_layers.new(name='UVMap')
_uv.uv.foreach_set('vector', [0.25, 0.06, -0.25, 0.06, -0.25, 0.03, 0.25, 0.03, -0.25, 0.06, -0.25, 0.03, 0.25, 0.03, 0.25, 0.06, -0.25, -0.03, -0.25, 0.03, 0.25, 0.03, 0.25, -0.03, -0.06, -0.03, -0.06, 0.03, -0.03, 0.03, -0.03, -0.03, -0.25, -0.03, -0.25, 0.03, 0.25, 0.03, 0.25, -0.03, 0.03, -0.03, 0.03, 0.03, 0.06, 0.03, 0.06, -0.03])
_ca = me_endcap_out_hazard.color_attributes.new('Col', 'BYTE_COLOR', 'CORNER')
_ca.data.foreach_set('color', [1.0, 1.0, 1.0, 1.0, 1.0, 1.0, 1.0, 1.0, 1.0, 1.0, 1.0, 1.0, 1.0, 1.0, 1.0, 1.0, 1.0, 1.0, 1.0, 1.0, 1.0, 1.0, 1.0, 1.0, 1.0, 1.0, 1.0, 1.0, 1.0, 1.0, 1.0, 1.0, 1.0, 1.0, 1.0, 1.0, 1.0, 1.0, 1.0, 1.0, 1.0, 1.0, 1.0, 1.0, 1.0, 1.0, 1.0, 1.0, 1.0, 1.0, 1.0, 1.0, 1.0, 1.0, 1.0, 1.0, 1.0, 1.0, 1.0, 1.0, 1.0, 1.0, 1.0, 1.0, 1.0, 1.0, 1.0, 1.0, 1.0, 1.0, 1.0, 1.0, 1.0, 1.0, 1.0, 1.0, 1.0, 1.0, 1.0, 1.0, 1.0, 1.0, 1.0, 1.0, 1.0, 1.0, 1.0, 1.0, 1.0, 1.0, 1.0, 1.0, 1.0, 1.0, 1.0, 1.0])
me_endcap_out_hazard.materials.append(mat_hazard)
me_endcap_out_hazard.update()
me_endcap_out_rubber = bpy.data.meshes.new('EndCap_Out_Rubber')
me_endcap_out_rubber.from_pydata([(-0.41, 0.065, -0.13), (-0.31, 0.065, -0.13), (-0.31, 0.025, -0.13), (-0.41, 0.025, -0.13), (-0.41, 0.065, -0.03), (-0.31, 0.065, -0.03), (-0.31, 0.025, -0.03), (-0.41, 0.025, -0.03), (0.31, 0.065, -0.13), (0.41, 0.065, -0.13), (0.41, 0.025, -0.13), (0.31, 0.025, -0.13), (0.31, 0.065, -0.03), (0.41, 0.065, -0.03), (0.41, 0.025, -0.03), (0.31, 0.025, -0.03)], [], [(0, 1, 2, 3), (4, 7, 6, 5), (0, 4, 5, 1), (1, 5, 6, 2), (2, 6, 7, 3), (3, 7, 4, 0), (8, 9, 10, 11), (12, 15, 14, 13), (8, 12, 13, 9), (9, 13, 14, 10), (10, 14, 15, 11), (11, 15, 12, 8)])
_uv = me_endcap_out_rubber.uv_layers.new(name='UVMap')
_uv.uv.foreach_set('vector', [0.41, 0.065, 0.31, 0.065, 0.31, 0.025, 0.41, 0.025, -0.41, 0.065, -0.41, 0.025, -0.31, 0.025, -0.31, 0.065, -0.41, -0.13, -0.41, -0.03, -0.31, -0.03, -0.31, -0.13, -0.065, -0.13, -0.065, -0.03, -0.025, -0.03, -0.025, -0.13, 0.31, -0.13, 0.31, -0.03, 0.41, -0.03, 0.41, -0.13, 0.025, -0.13, 0.025, -0.03, 0.065, -0.03, 0.065, -0.13, -0.31, 0.065, -0.41, 0.065, -0.41, 0.025, -0.31, 0.025, 0.31, 0.065, 0.31, 0.025, 0.41, 0.025, 0.41, 0.065, 0.31, -0.13, 0.31, -0.03, 0.41, -0.03, 0.41, -0.13, -0.065, -0.13, -0.065, -0.03, -0.025, -0.03, -0.025, -0.13, -0.41, -0.13, -0.41, -0.03, -0.31, -0.03, -0.31, -0.13, 0.025, -0.13, 0.025, -0.03, 0.065, -0.03, 0.065, -0.13])
_ca = me_endcap_out_rubber.color_attributes.new('Col', 'BYTE_COLOR', 'CORNER')
_ca.data.foreach_set('color', [1.0, 1.0, 1.0, 1.0, 1.0, 1.0, 1.0, 1.0, 1.0, 1.0, 1.0, 1.0, 1.0, 1.0, 1.0, 1.0, 1.0, 1.0, 1.0, 1.0, 1.0, 1.0, 1.0, 1.0, 1.0, 1.0, 1.0, 1.0, 1.0, 1.0, 1.0, 1.0, 1.0, 1.0, 1.0, 1.0, 1.0, 1.0, 1.0, 1.0, 1.0, 1.0, 1.0, 1.0, 1.0, 1.0, 1.0, 1.0, 1.0, 1.0, 1.0, 1.0, 1.0, 1.0, 1.0, 1.0, 1.0, 1.0, 1.0, 1.0, 1.0, 1.0, 1.0, 1.0, 1.0, 1.0, 1.0, 1.0, 1.0, 1.0, 1.0, 1.0, 1.0, 1.0, 1.0, 1.0, 1.0, 1.0, 1.0, 1.0, 1.0, 1.0, 1.0, 1.0, 1.0, 1.0, 1.0, 1.0, 1.0, 1.0, 1.0, 1.0, 1.0, 1.0, 1.0, 1.0, 1.0, 1.0, 1.0, 1.0, 1.0, 1.0, 1.0, 1.0, 1.0, 1.0, 1.0, 1.0, 1.0, 1.0, 1.0, 1.0, 1.0, 1.0, 1.0, 1.0, 1.0, 1.0, 1.0, 1.0, 1.0, 1.0, 1.0, 1.0, 1.0, 1.0, 1.0, 1.0, 1.0, 1.0, 1.0, 1.0, 1.0, 1.0, 1.0, 1.0, 1.0, 1.0, 1.0, 1.0, 1.0, 1.0, 1.0, 1.0, 1.0, 1.0, 1.0, 1.0, 1.0, 1.0, 1.0, 1.0, 1.0, 1.0, 1.0, 1.0, 1.0, 1.0, 1.0, 1.0, 1.0, 1.0, 1.0, 1.0, 1.0, 1.0, 1.0, 1.0, 1.0, 1.0, 1.0, 1.0, 1.0, 1.0, 1.0, 1.0, 1.0, 1.0, 1.0, 1.0, 1.0, 1.0, 1.0, 1.0, 1.0, 1.0, 1.0, 1.0, 1.0, 1.0, 1.0, 1.0])
me_endcap_out_rubber.materials.append(mat_rubber)
me_endcap_out_rubber.update()

# ---- objects
ob_qd_belt = bpy.data.objects.new('QD_belt', None)
ob_body = bpy.data.objects.new('Body', None)
ob_body_belt = bpy.data.objects.new('Body_Belt', me_body_belt)
ob_body_steelgreen = bpy.data.objects.new('Body_SteelGreen', me_body_steelgreen)
ob_body_steelplate = bpy.data.objects.new('Body_SteelPlate', me_body_steelplate)
ob_body_hazard = bpy.data.objects.new('Body_Hazard', me_body_hazard)
ob_endcap_in = bpy.data.objects.new('EndCap_In', None)
ob_endcap_in_steelplate = bpy.data.objects.new('EndCap_In_SteelPlate', me_endcap_in_steelplate)
ob_endcap_in_hazard = bpy.data.objects.new('EndCap_In_Hazard', me_endcap_in_hazard)
ob_endcap_in_rubber = bpy.data.objects.new('EndCap_In_Rubber', me_endcap_in_rubber)
ob_endcap_out = bpy.data.objects.new('EndCap_Out', None)
ob_endcap_out_steelplate = bpy.data.objects.new('EndCap_Out_SteelPlate', me_endcap_out_steelplate)
ob_endcap_out_hazard = bpy.data.objects.new('EndCap_Out_Hazard', me_endcap_out_hazard)
ob_endcap_out_rubber = bpy.data.objects.new('EndCap_Out_Rubber', me_endcap_out_rubber)

# ---- transforms, parenting, visibility, modifiers, constraints
ob_qd_belt.location = (0.0, 0.0, 0.0)
ob_qd_belt.empty_display_size = 0.2
ob_body.parent = ob_qd_belt
ob_body.location = (0.0, 0.0, 0.0)
ob_body.empty_display_size = 0.05
ob_body_belt.parent = ob_body
ob_body_belt.location = (0.0, 0.0, 0.0)
ob_body_steelgreen.parent = ob_body
ob_body_steelgreen.location = (0.0, 0.0, 0.0)
ob_body_steelplate.parent = ob_body
ob_body_steelplate.location = (0.0, 0.0, 0.0)
ob_body_hazard.parent = ob_body
ob_body_hazard.location = (0.0, 0.0, 0.0)
ob_endcap_in.parent = ob_qd_belt
ob_endcap_in.location = (0.0, -1.0, 0.2)
ob_endcap_in.empty_display_size = 0.05
ob_endcap_in_steelplate.parent = ob_endcap_in
ob_endcap_in_steelplate.location = (0.0, 0.0, 0.0)
ob_endcap_in_hazard.parent = ob_endcap_in
ob_endcap_in_hazard.location = (0.0, 0.0, 0.0)
ob_endcap_in_rubber.parent = ob_endcap_in
ob_endcap_in_rubber.location = (0.0, 0.0, 0.0)
ob_endcap_out.parent = ob_qd_belt
ob_endcap_out.location = (0.0, 1.0, 0.2)
ob_endcap_out.empty_display_size = 0.05
ob_endcap_out_steelplate.parent = ob_endcap_out
ob_endcap_out_steelplate.location = (0.0, 0.0, 0.0)
ob_endcap_out_hazard.parent = ob_endcap_out
ob_endcap_out_hazard.location = (0.0, 0.0, 0.0)
ob_endcap_out_rubber.parent = ob_endcap_out
ob_endcap_out_rubber.location = (0.0, 0.0, 0.0)

# ---- collection membership
scene.collection.objects.link(ob_qd_belt)
scene.collection.objects.link(ob_body)
scene.collection.objects.link(ob_body_belt)
scene.collection.objects.link(ob_body_steelgreen)
scene.collection.objects.link(ob_body_steelplate)
scene.collection.objects.link(ob_body_hazard)
scene.collection.objects.link(ob_endcap_in)
scene.collection.objects.link(ob_endcap_in_steelplate)
scene.collection.objects.link(ob_endcap_in_hazard)
scene.collection.objects.link(ob_endcap_in_rubber)
scene.collection.objects.link(ob_endcap_out)
scene.collection.objects.link(ob_endcap_out_steelplate)
scene.collection.objects.link(ob_endcap_out_hazard)
scene.collection.objects.link(ob_endcap_out_rubber)

# ---- scene / render settings (as saved in the file)
scene.frame_start = 1; scene.frame_end = 250; scene.frame_set(1)
scene.render.engine = 'BLENDER_EEVEE_NEXT'
scene.render.fps = 30
scene.render.bake_bias = 0.0
scene.render.bake_samples = 0
scene.render.compositor_device = 'GPU'
scene.eevee.use_volume_custom_range = False
scene.eevee.fast_gi_thickness_near = 0.1
scene.eevee.fast_gi_thickness_far = 0.0
scene.eevee.ray_tracing_options.screen_trace_thickness = 0.1
bpy.context.view_layer.update()

# ---- added for rendering (the .blend has no active camera and no usable light): camera, sun + grey world if the file has none
cam_auto = bpy.data.cameras.new('AutoCamera')
cam_auto.lens = 50.0
cam_auto.sensor_width = 36.0
cam_auto.clip_end = 1000.0
ob_auto_camera = bpy.data.objects.new('AutoCamera', cam_auto)
scene.collection.objects.link(ob_auto_camera)
ob_auto_camera.location = (2.19715, -2.63658, 1.91772)
ob_auto_camera.rotation_euler = (1.09748, -7.21219e-08, 0.694738)
scene.camera = ob_auto_camera
light_auto_sun = bpy.data.lights.new('AutoSun', 'SUN')
light_auto_sun.energy = 3.0
light_auto_sun.angle = 0.0523599
ob_auto_sun = bpy.data.objects.new('AutoSun', light_auto_sun)
scene.collection.objects.link(ob_auto_sun)
ob_auto_sun.rotation_euler = (0.872665, 0.174533, 0.523599)
if scene.world is None:
    world_auto = bpy.data.worlds.new('AutoWorld')
    world_auto.color = (0.3, 0.3, 0.3)
    scene.world = world_auto
bpy.context.view_layer.update()
